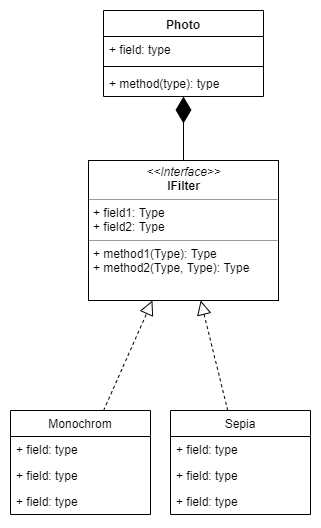

The diagram above was exported from draw.io. Its source (the exported page's mxGraphModel, read from the mxfile embedded in the PNG):
<mxGraphModel dx="599" dy="768" grid="1" gridSize="10" guides="1" tooltips="1" connect="1" arrows="1" fold="1" page="1" pageScale="1" pageWidth="827" pageHeight="1169" math="0" shadow="0">
  <root>
    <mxCell id="0" />
    <mxCell id="1" parent="0" />
    <mxCell id="5KcGNPPBat4F8EACzAH4-1" value="Photo" style="swimlane;fontStyle=1;align=center;verticalAlign=top;childLayout=stackLayout;horizontal=1;startSize=26;horizontalStack=0;resizeParent=1;resizeParentMax=0;resizeLast=0;collapsible=1;marginBottom=0;" vertex="1" parent="1">
      <mxGeometry x="333" y="60" width="160" height="86" as="geometry" />
    </mxCell>
    <mxCell id="5KcGNPPBat4F8EACzAH4-2" value="+ field: type" style="text;strokeColor=none;fillColor=none;align=left;verticalAlign=top;spacingLeft=4;spacingRight=4;overflow=hidden;rotatable=0;points=[[0,0.5],[1,0.5]];portConstraint=eastwest;" vertex="1" parent="5KcGNPPBat4F8EACzAH4-1">
      <mxGeometry y="26" width="160" height="26" as="geometry" />
    </mxCell>
    <mxCell id="5KcGNPPBat4F8EACzAH4-3" value="" style="line;strokeWidth=1;fillColor=none;align=left;verticalAlign=middle;spacingTop=-1;spacingLeft=3;spacingRight=3;rotatable=0;labelPosition=right;points=[];portConstraint=eastwest;" vertex="1" parent="5KcGNPPBat4F8EACzAH4-1">
      <mxGeometry y="52" width="160" height="8" as="geometry" />
    </mxCell>
    <mxCell id="5KcGNPPBat4F8EACzAH4-4" value="+ method(type): type" style="text;strokeColor=none;fillColor=none;align=left;verticalAlign=top;spacingLeft=4;spacingRight=4;overflow=hidden;rotatable=0;points=[[0,0.5],[1,0.5]];portConstraint=eastwest;" vertex="1" parent="5KcGNPPBat4F8EACzAH4-1">
      <mxGeometry y="60" width="160" height="26" as="geometry" />
    </mxCell>
    <mxCell id="5KcGNPPBat4F8EACzAH4-5" value="" style="endArrow=diamondThin;endFill=1;endSize=24;html=1;" edge="1" parent="1" source="5KcGNPPBat4F8EACzAH4-10" target="5KcGNPPBat4F8EACzAH4-1">
      <mxGeometry width="160" relative="1" as="geometry">
        <mxPoint x="10" y="330" as="sourcePoint" />
        <mxPoint x="170" y="330" as="targetPoint" />
      </mxGeometry>
    </mxCell>
    <mxCell id="5KcGNPPBat4F8EACzAH4-10" value="&lt;p style=&quot;margin: 0px ; margin-top: 4px ; text-align: center&quot;&gt;&lt;i&gt;&amp;lt;&amp;lt;Interface&amp;gt;&amp;gt;&lt;/i&gt;&lt;br&gt;&lt;b&gt;IFilter&lt;/b&gt;&lt;/p&gt;&lt;hr size=&quot;1&quot;&gt;&lt;p style=&quot;margin: 0px ; margin-left: 4px&quot;&gt;+ field1: Type&lt;br&gt;+ field2: Type&lt;/p&gt;&lt;hr size=&quot;1&quot;&gt;&lt;p style=&quot;margin: 0px ; margin-left: 4px&quot;&gt;+ method1(Type): Type&lt;br&gt;+ method2(Type, Type): Type&lt;/p&gt;" style="verticalAlign=top;align=left;overflow=fill;fontSize=12;fontFamily=Helvetica;html=1;" vertex="1" parent="1">
      <mxGeometry x="318" y="210" width="190" height="140" as="geometry" />
    </mxCell>
    <mxCell id="5KcGNPPBat4F8EACzAH4-11" value="Sepia" style="swimlane;fontStyle=0;childLayout=stackLayout;horizontal=1;startSize=26;fillColor=none;horizontalStack=0;resizeParent=1;resizeParentMax=0;resizeLast=0;collapsible=1;marginBottom=0;" vertex="1" parent="1">
      <mxGeometry x="400" y="460" width="140" height="104" as="geometry" />
    </mxCell>
    <mxCell id="5KcGNPPBat4F8EACzAH4-12" value="+ field: type" style="text;strokeColor=none;fillColor=none;align=left;verticalAlign=top;spacingLeft=4;spacingRight=4;overflow=hidden;rotatable=0;points=[[0,0.5],[1,0.5]];portConstraint=eastwest;" vertex="1" parent="5KcGNPPBat4F8EACzAH4-11">
      <mxGeometry y="26" width="140" height="26" as="geometry" />
    </mxCell>
    <mxCell id="5KcGNPPBat4F8EACzAH4-13" value="+ field: type" style="text;strokeColor=none;fillColor=none;align=left;verticalAlign=top;spacingLeft=4;spacingRight=4;overflow=hidden;rotatable=0;points=[[0,0.5],[1,0.5]];portConstraint=eastwest;" vertex="1" parent="5KcGNPPBat4F8EACzAH4-11">
      <mxGeometry y="52" width="140" height="26" as="geometry" />
    </mxCell>
    <mxCell id="5KcGNPPBat4F8EACzAH4-14" value="+ field: type" style="text;strokeColor=none;fillColor=none;align=left;verticalAlign=top;spacingLeft=4;spacingRight=4;overflow=hidden;rotatable=0;points=[[0,0.5],[1,0.5]];portConstraint=eastwest;" vertex="1" parent="5KcGNPPBat4F8EACzAH4-11">
      <mxGeometry y="78" width="140" height="26" as="geometry" />
    </mxCell>
    <mxCell id="5KcGNPPBat4F8EACzAH4-15" value="Monochrom" style="swimlane;fontStyle=0;childLayout=stackLayout;horizontal=1;startSize=26;fillColor=none;horizontalStack=0;resizeParent=1;resizeParentMax=0;resizeLast=0;collapsible=1;marginBottom=0;" vertex="1" parent="1">
      <mxGeometry x="240" y="460" width="140" height="104" as="geometry" />
    </mxCell>
    <mxCell id="5KcGNPPBat4F8EACzAH4-16" value="+ field: type" style="text;strokeColor=none;fillColor=none;align=left;verticalAlign=top;spacingLeft=4;spacingRight=4;overflow=hidden;rotatable=0;points=[[0,0.5],[1,0.5]];portConstraint=eastwest;" vertex="1" parent="5KcGNPPBat4F8EACzAH4-15">
      <mxGeometry y="26" width="140" height="26" as="geometry" />
    </mxCell>
    <mxCell id="5KcGNPPBat4F8EACzAH4-17" value="+ field: type" style="text;strokeColor=none;fillColor=none;align=left;verticalAlign=top;spacingLeft=4;spacingRight=4;overflow=hidden;rotatable=0;points=[[0,0.5],[1,0.5]];portConstraint=eastwest;" vertex="1" parent="5KcGNPPBat4F8EACzAH4-15">
      <mxGeometry y="52" width="140" height="26" as="geometry" />
    </mxCell>
    <mxCell id="5KcGNPPBat4F8EACzAH4-18" value="+ field: type" style="text;strokeColor=none;fillColor=none;align=left;verticalAlign=top;spacingLeft=4;spacingRight=4;overflow=hidden;rotatable=0;points=[[0,0.5],[1,0.5]];portConstraint=eastwest;" vertex="1" parent="5KcGNPPBat4F8EACzAH4-15">
      <mxGeometry y="78" width="140" height="26" as="geometry" />
    </mxCell>
    <mxCell id="5KcGNPPBat4F8EACzAH4-19" value="" style="endArrow=block;dashed=1;endFill=0;endSize=12;html=1;" edge="1" parent="1" source="5KcGNPPBat4F8EACzAH4-11" target="5KcGNPPBat4F8EACzAH4-10">
      <mxGeometry width="160" relative="1" as="geometry">
        <mxPoint x="170" y="660" as="sourcePoint" />
        <mxPoint x="330" y="660" as="targetPoint" />
      </mxGeometry>
    </mxCell>
    <mxCell id="5KcGNPPBat4F8EACzAH4-20" value="" style="endArrow=block;dashed=1;endFill=0;endSize=12;html=1;" edge="1" parent="1" source="5KcGNPPBat4F8EACzAH4-15" target="5KcGNPPBat4F8EACzAH4-10">
      <mxGeometry width="160" relative="1" as="geometry">
        <mxPoint x="428.4958677685951" y="480" as="sourcePoint" />
        <mxPoint x="425.02479338842977" y="360" as="targetPoint" />
      </mxGeometry>
    </mxCell>
  </root>
</mxGraphModel>